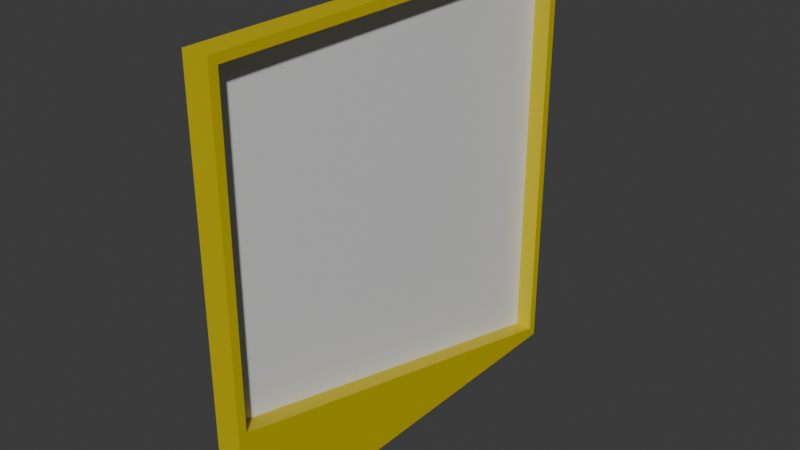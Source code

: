 # Source: window_trapezoid_4x4_1x4.blend  (saved by Blender 4.2.67; exported with 4.5.12 LTS)
import bpy
from mathutils import Matrix  # noqa: F401  (used for matrix-valued properties, if any)

bpy.ops.wm.read_factory_settings(use_empty=True)
scene = bpy.context.scene
scene.name = 'Scene'

# ---- collections
col_collection = bpy.data.collections.new('Collection'); scene.collection.children.link(col_collection)

# ---- materials (node trees are filled in below, after node groups)
mat_material = bpy.data.materials.new('Material')
mat_material.alpha_threshold = 0.0
mat_material.roughness = 0.5
mat_material.line_color = (0.0, 0.0, 0.0, 1.0)
mat_paintable = bpy.data.materials.new('paintable')
mat_paintable_1 = bpy.data.materials.new('paintable-1')
mat_materialglass = bpy.data.materials.new('MATERIALglass')

# ---- material node trees
mat_material.use_nodes = True; mat_material.node_tree.nodes.clear()
_N = mat_material.node_tree.nodes; _L = mat_material.node_tree.links
n0 = _N.new('ShaderNodeOutputMaterial'); n0.name = 'Material Output'; n0.location = (300, 300)
n1 = _N.new('ShaderNodeBsdfPrincipled'); n1.name = 'Principled BSDF'; n1.location = (10, 300)
n1.inputs[3].default_value = 1.45
_L.new(n1.outputs[0], n0.inputs[0])
n0.is_active_output = True
mat_paintable.use_nodes = True; mat_paintable.node_tree.nodes.clear()
_N = mat_paintable.node_tree.nodes; _L = mat_paintable.node_tree.links
n0 = _N.new('ShaderNodeBsdfPrincipled'); n0.name = 'プリンシプルBSDF'; n0.location = (10, 300)
n0.inputs[0].default_value = (1.0, 0.4969, 0.0, 1.0)
n1 = _N.new('ShaderNodeOutputMaterial'); n1.name = 'マテリアル出力'; n1.location = (300, 300)
_L.new(n0.outputs[0], n1.inputs[0])
n1.is_active_output = True
mat_paintable_1.use_nodes = True; mat_paintable_1.node_tree.nodes.clear()
_N = mat_paintable_1.node_tree.nodes; _L = mat_paintable_1.node_tree.links
n0 = _N.new('ShaderNodeBsdfPrincipled'); n0.name = 'プリンシプルBSDF'; n0.location = (10, 300)
n0.inputs[0].default_value = (0.6105, 0.491, 0.0, 1.0)
n1 = _N.new('ShaderNodeOutputMaterial'); n1.name = 'マテリアル出力'; n1.location = (300, 300)
_L.new(n0.outputs[0], n1.inputs[0])
n1.is_active_output = True
mat_materialglass.use_nodes = True; mat_materialglass.node_tree.nodes.clear()
_N = mat_materialglass.node_tree.nodes; _L = mat_materialglass.node_tree.links
n0 = _N.new('ShaderNodeBsdfPrincipled'); n0.name = 'プリンシプルBSDF'; n0.location = (10, 300)
n1 = _N.new('ShaderNodeOutputMaterial'); n1.name = 'マテリアル出力'; n1.location = (300, 300)
_L.new(n0.outputs[0], n1.inputs[0])
n1.is_active_output = True

# ---- world
world_world = bpy.data.worlds.new('World'); scene.world = world_world
world_world.use_nodes = True; world_world.node_tree.nodes.clear()
_N = world_world.node_tree.nodes; _L = world_world.node_tree.links
n0 = _N.new('ShaderNodeOutputWorld'); n0.name = 'World Output'; n0.location = (300, 300)
n1 = _N.new('ShaderNodeBackground'); n1.name = 'Background'; n1.location = (10, 300)
n1.inputs[0].default_value = (0.05088, 0.05088, 0.05088, 1.0)
_L.new(n1.outputs[0], n0.inputs[0])
n0.is_active_output = True
world_world.color = (0.05088, 0.05088, 0.05088)
world_world.sun_shadow_jitter_overblur = 0.0

# ---- meshes
me_cube = bpy.data.meshes.new('Cube')
me_cube.from_pydata([(-0.52, 6.84, 6.84), (-0.52, 6.84, -0.8), (-0.52, -0.84, 6.84), (-0.52, -0.84, 1.12), (-1.0, 6.84, 6.84), (-1.0, 6.84, -0.8), (-1.0, -0.84, 6.84), (-1.0, -0.84, 1.12), (-0.52, 7.0, 7.0), (-0.52, 7.0, -1.0), (-0.52, -1.0, 7.0), (-0.52, -1.0, 1.0), (-1.0, 7.0, -1.0), (-1.0, -1.0, 1.0), (-1.0, -1.0, 7.0), (-1.0, 7.0, 7.0), (-0.84, 6.84, 6.84), (-0.84, 6.84, -0.8), (-0.84, -0.84, 6.84), (-0.84, -0.84, 1.12), (-0.52, -1.0, -1.0), (-1.0, -1.0, -1.0)], [], [(8, 15, 14, 10), (11, 10, 14, 13), (7, 6, 4, 5), (9, 11, 20), (12, 15, 8, 9), (0, 1, 9, 8), (3, 2, 10, 11), (2, 0, 8, 10), (1, 3, 11, 9), (7, 5, 12, 13), (6, 7, 13, 14), (5, 4, 15, 12), (4, 6, 14, 15), (0, 2, 18, 16), (0, 16, 17, 1), (7, 19, 17, 5), (6, 18, 19, 7), (17, 16, 18, 19), (13, 11, 20, 21), (17, 16, 4, 5), (19, 18, 2, 3), (16, 18, 6, 4), (17, 19, 3, 1), (12, 9, 20, 21), (12, 21, 13)])
me_cube.polygons.foreach_set('material_index', [2, 2, 3, 2, 2, 2, 2, 2, 2, 1, 1, 1, 1, 2, 2, 2, 2, 3, 2, 2, 2, 2, 2, 2, 1])
_uv = me_cube.uv_layers.new(name='UVMap')
_uv.uv.foreach_set('vector', [0.625, 0.5, 0.875, 0.5, 0.875, 0.75, 0.625, 0.75, 0.375, 0.75, 0.625, 0.75, 0.625, 1.0, 0.375, 1.0, 0.3925, 0.01747, 0.6075, 0.01747, 0.6075, 0.2325, 0.3925, 0.2325, 0.375, 0.5, 0.375, 0.75, 0.375, 0.75, 0.375, 0.25, 0.625, 0.25, 0.625, 0.5, 0.375, 0.5, 0.6087, 0.5163, 0.3913, 0.5163, 0.375, 0.5, 0.625, 0.5, 0.3913, 0.7337, 0.6087, 0.7337, 0.625, 0.75, 0.375, 0.75, 0.6087, 0.7337, 0.6087, 0.5163, 0.625, 0.5, 0.625, 0.75, 0.3913, 0.5163, 0.3913, 0.7337, 0.375, 0.75, 0.375, 0.5, 0.3925, 0.01747, 0.3925, 0.2325, 0.375, 0.25, 0.375, 0.0, 0.6075, 0.01747, 0.3925, 0.01747, 0.375, 0.0, 0.625, 0.0, 0.3925, 0.2325, 0.6075, 0.2325, 0.625, 0.25, 0.375, 0.25, 0.6075, 0.2325, 0.6075, 0.01747, 0.625, 0.0, 0.625, 0.25, 0.6087, 0.5163, 0.6087, 0.7337, 0.6079, 0.2562, 0.6079, 0.3271, 0.6087, 0.5163, 0.6079, 0.3271, 0.2616, 0.155, 0.0, 0.0, 0.0, 0.0, 0.0, 0.0, 0.0, 0.0, 0.0, 0.0, 0.0, 0.0, 0.0, 0.0, 0.0, 0.0, 0.0, 0.0, 0.3913, 0.5163, 0.6087, 0.5163, 0.6087, 0.7337, 0.3913, 0.7337, 0.375, 1.0, 0.375, 0.75, 0.375, 0.75, 0.375, 1.0, 0.2616, 0.155, 0.6079, 0.3271, 0.6075, 0.2325, 0.3925, 0.2325, 0.0, 0.0, 0.0, 0.0, 0.0, 0.0, 0.0, 0.0, 0.6079, 0.3271, 0.6079, 0.2562, 0.6075, 0.01747, 0.6075, 0.2325, 0.0, 0.0, 0.0, 0.0, 0.0, 0.0, 0.0, 0.0, 0.125, 0.5, 0.375, 0.5, 0.375, 0.75, 0.375, 1.0, 0.125, 0.5, 0.375, 1.0, 0.375, 1.0])
me_cube.materials.append(mat_material)
me_cube.materials.append(mat_paintable)
me_cube.materials.append(mat_paintable_1)
me_cube.materials.append(mat_materialglass)
me_cube.use_mirror_vertex_groups = False
me_cube.update()

# ---- objects
ob_cube = bpy.data.objects.new('Cube', me_cube)

# ---- transforms, parenting, visibility, modifiers, constraints
ob_cube.location = (0.0, 0.0, 0.0)
ob_cube.scale = (0.125, 0.125, 0.125)
ob_cube.lock_rotations_4d = False
ob_cube.empty_display_type = 'ARROWS'
ob_cube.lineart.crease_threshold = 0.0

# ---- collection membership
col_collection.objects.link(ob_cube)

# ---- scene / render settings (as saved in the file)
scene.frame_start = 1; scene.frame_end = 250; scene.frame_set(1)
scene.render.engine = 'BLENDER_EEVEE_NEXT'
bpy.context.view_layer.update()

# ---- added for rendering (the .blend has no active camera and no usable light): camera, sun
cam_auto = bpy.data.cameras.new('AutoCamera')
cam_auto.lens = 50.0
cam_auto.sensor_width = 36.0
cam_auto.clip_end = 1000.0
ob_auto_camera = bpy.data.objects.new('AutoCamera', cam_auto)
scene.collection.objects.link(ob_auto_camera)
ob_auto_camera.location = (1.21464, -1.19657, 1.42271)
ob_auto_camera.rotation_euler = (1.09748, -7.21219e-08, 0.694738)
scene.camera = ob_auto_camera
light_auto_sun = bpy.data.lights.new('AutoSun', 'SUN')
light_auto_sun.energy = 3.0
light_auto_sun.angle = 0.0523599
ob_auto_sun = bpy.data.objects.new('AutoSun', light_auto_sun)
scene.collection.objects.link(ob_auto_sun)
ob_auto_sun.rotation_euler = (0.872665, 0.174533, 0.523599)
bpy.context.view_layer.update()
